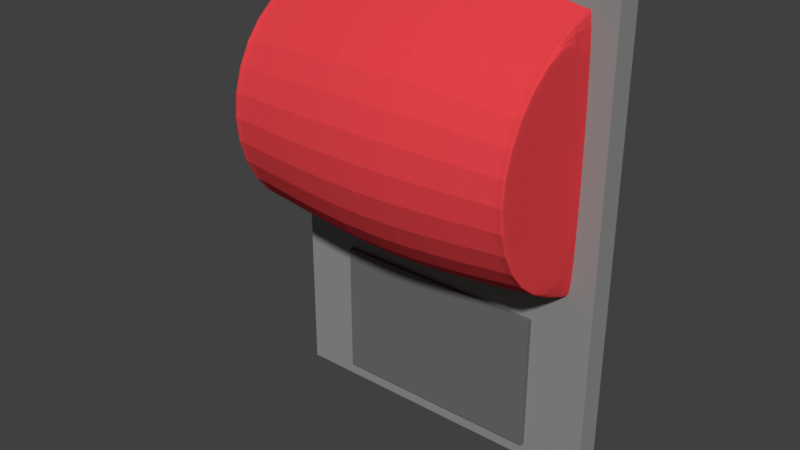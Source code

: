 # Source: alarm_light.blend  (saved by Blender 2.78.0; exported with 4.5.12 LTS)
import bpy
from mathutils import Matrix  # noqa: F401  (used for matrix-valued properties, if any)

bpy.ops.wm.read_factory_settings(use_empty=True)
scene = bpy.context.scene
scene.name = 'Scene'

# ---- collections
col_collection_1 = bpy.data.collections.new('Collection 1'); scene.collection.children.link(col_collection_1)

# ---- materials (node trees are filled in below, after node groups)
mat_speaker = bpy.data.materials.new('Speaker')
mat_speaker.alpha_threshold = 0.0
mat_speaker.use_transparent_shadow = False
mat_speaker.diffuse_color = (0.1523, 0.1523, 0.1523, 1.0)
mat_speaker.roughness = 0.5
mat_base = bpy.data.materials.new('Base')
mat_base.alpha_threshold = 0.0
mat_base.use_transparent_shadow = False
mat_base.diffuse_color = (0.281, 0.281, 0.281, 1.0)
mat_base.roughness = 0.5
mat_alarmlight = bpy.data.materials.new('AlarmLight')
mat_alarmlight.alpha_threshold = 0.0
mat_alarmlight.use_transparent_shadow = False
mat_alarmlight.diffuse_color = (0.8, 0.05726, 0.06767, 1.0)
mat_alarmlight.roughness = 0.5

# ---- material node trees

# ---- world
world_world = bpy.data.worlds.new('World'); scene.world = world_world
world_world.color = (0.05088, 0.05088, 0.05088)
world_world.use_sun_shadow = False
world_world.sun_shadow_jitter_overblur = 0.0
world_world.cycles.sampling_method = 'MANUAL'

# ---- meshes
me_cube_001 = bpy.data.meshes.new('Cube.001')
me_cube_001.from_pydata([(-1.0, -1.0, -1.0), (-1.0, -1.0, 1.0), (-1.0, 1.0, -1.0), (-1.0, 1.0, 1.0), (1.0, -1.0, -1.0), (1.0, -1.0, 1.0), (1.0, 1.0, -1.0), (1.0, 1.0, 1.0)], [], [(0, 1, 3, 2), (6, 7, 5, 4), (4, 5, 1, 0), (2, 6, 4, 0), (7, 3, 1, 5)])
_uv = me_cube_001.uv_layers.new(name='UVMap')
_uv.uv.foreach_set('vector', [0.5, 0.6667, 5.96e-08, 0.6667, 0.0, 0.3333, 0.5, 0.3333, 0.5, 0.3333, 1.937e-07, 0.3333, 0.0, 8.941e-08, 0.5, 0.0, 0.5, 0.3333, 0.5, 3.974e-08, 1.0, 0.0, 1.0, 0.3333, 0.5, 1.0, 2.98e-08, 1.0, 0.0, 0.6667, 0.5, 0.6667, 1.0, 0.3333, 1.0, 0.6667, 0.5, 0.6667, 0.5, 0.3333])
me_cube_001.materials.append(mat_speaker)
me_cube_001.use_remesh_preserve_volume = False
me_cube_001.use_remesh_preserve_attributes = False
me_cube_001.use_mirror_vertex_groups = False
me_cube_001.update()
me_cube = bpy.data.meshes.new('Cube')
me_cube.from_pydata([(1.0, -1.0, -1.0), (1.0, -1.0, 1.0), (1.0, 1.0, -1.0), (1.0, 1.0, 1.0), (0.97, -1.0, -1.0), (0.97, 1.0, 1.0), (0.97, 1.0, -1.0), (0.97, -1.0, 1.0), (-1.0, -1.0, -1.0), (-1.0, -1.0, 1.0), (-1.0, 1.0, -1.0), (-1.0, 1.0, 1.0), (0.0, 1.0, -1.0), (0.0, -1.0, -1.0), (0.0, 1.0, 1.0), (-0.97, -1.0, -1.0), (0.0, -1.0, 1.0), (-0.97, 1.0, 1.0), (-0.97, 1.0, -1.0), (-0.97, -1.0, 1.0)], [(7, 4), (19, 15)], [(6, 2, 0, 4), (3, 5, 7, 1), (7, 5, 14, 16), (13, 12, 6, 4), (2, 3, 1, 0), (12, 14, 5, 6), (2, 6, 5, 3), (18, 15, 8, 10), (11, 9, 19, 17), (19, 16, 14, 17), (13, 15, 18, 12), (10, 8, 9, 11), (12, 18, 17, 14), (10, 11, 17, 18)])
_uv = me_cube.uv_layers.new(name='UVMap')
_uv.uv.foreach_set('vector', [0.7575, 0.5, 0.75, 0.5, 0.75, 2.98e-08, 0.7575, 2.98e-08, 0.0, 0.5, 0.007509, 0.5, 0.00751, 1.0, 2.98e-08, 1.0, 0.00751, 1.0, 0.007509, 0.5, 0.25, 0.5, 0.25, 1.0, 1.0, 0.0, 1.0, 0.5, 0.7575, 0.5, 0.7575, 2.98e-08, 0.5, 0.5, 1.937e-07, 0.5, 0.0, 1.341e-07, 0.5, 0.0, 0.5, 0.5, 0.5, 5.96e-08, 0.7425, 0.0, 0.7425, 0.5, 0.75, 0.5, 0.7425, 0.5, 0.7425, 0.0, 0.75, 0.0, 0.7575, 0.5, 0.7575, 2.98e-08, 0.75, 2.98e-08, 0.75, 0.5, 0.0, 0.5, 2.98e-08, 1.0, 0.00751, 1.0, 0.007509, 0.5, 0.00751, 1.0, 0.25, 1.0, 0.25, 0.5, 0.007509, 0.5, 1.0, 0.0, 0.7575, 2.98e-08, 0.7575, 0.5, 1.0, 0.5, 0.5, 0.5, 0.5, 0.0, 0.0, 1.341e-07, 1.937e-07, 0.5, 0.5, 0.5, 0.7425, 0.5, 0.7425, 0.0, 0.5, 5.96e-08, 0.75, 0.5, 0.75, 0.0, 0.7425, 0.0, 0.7425, 0.5])
me_cube.materials.append(mat_base)
me_cube.use_remesh_preserve_volume = False
me_cube.use_remesh_preserve_attributes = False
me_cube.use_mirror_vertex_groups = False
me_cube.update()
me_cylinder = bpy.data.meshes.new('Cylinder')
me_cylinder.from_pydata([(-0.01362, 0.1942, 0.2172), (-0.01362, -0.1942, 0.2172), (-0.1501, -0.1377, 0.2172), (-0.2071, 2.557e-09, 0.2172), (-0.1501, 0.1377, 0.2172), (-0.01245, 0.1959, 0.2172), (-0.01245, -0.1959, 0.2172), (-0.0001618, 0.2316, 0.0), (-0.0001618, 0.2316, 0.0), (-0.0001619, -0.2316, 0.0), (-0.1639, -0.1637, 0.0), (-0.2317, 2.833e-08, 0.0), (-0.1639, 0.1637, 0.0), (-0.0001619, -0.2316, 0.0), (-0.01258, 0.1955, 0.2071), (-0.01258, 0.1955, 0.2071), (-0.01258, -0.1955, 0.2071), (-0.1509, -0.1383, 0.2071), (-0.2081, 2.556e-09, 0.2071), (-0.1509, 0.1383, 0.2071), (-0.01258, -0.1955, 0.2071), (-0.01258, -0.1955, 0.2071), (-0.1509, 0.1383, 0.2071), (-0.2081, 2.556e-09, 0.2071), (-0.1509, -0.1383, 0.2071), (-0.01258, -0.1955, 0.2071), (-0.01258, 0.1955, 0.2071), (-0.01258, 0.1955, 0.2071), (-0.01245, -0.1959, 0.2172), (-0.01245, 0.1959, 0.2172), (-0.151, -0.1386, 0.2172), (-0.2084, 2.557e-09, 0.2172), (-0.151, 0.1386, 0.2172)], [], [(1, 0, 4, 3, 2), (16, 28, 30, 17), (17, 30, 31, 18), (18, 31, 32, 19), (19, 32, 29, 14), (29, 28, 6, 5), (14, 29, 5, 15), (23, 22, 12, 11), (28, 16, 20, 6), (14, 15, 26, 27), (16, 17, 24, 25), (18, 19, 22, 23), (15, 20, 21, 26), (20, 16, 25, 21), (17, 18, 23, 24), (27, 26, 8, 7), (25, 24, 10, 9), (22, 27, 7, 12), (24, 23, 11, 10), (21, 25, 9, 13), (19, 14, 27, 22), (0, 1, 28, 29), (1, 2, 30, 28), (2, 3, 31, 30), (3, 4, 32, 31), (4, 0, 29, 32)])
_uv = me_cylinder.uv_layers.new(name='UVMap')
_uv.uv.foreach_set('vector', [0.4485, 0.002897, 0.4485, 0.6446, 0.1342, 0.5512, 0.002921, 0.3237, 0.1342, 0.0963, 0.9768, 9.434e-05, 1.0, 0.0, 0.9924, 0.2477, 0.9692, 0.2473, 0.9692, 0.2473, 0.9924, 0.2477, 1.0, 0.4231, 0.9768, 0.4223, 0.946, 0.0007616, 0.9692, 0.0, 0.9617, 0.1754, 0.9385, 0.1758, 0.9385, 0.1758, 0.9617, 0.1754, 0.9692, 0.4231, 0.946, 0.423, 0.0, 0.0, 0.0, 0.0, 0.0, 0.0, 0.0, 0.0, 0.0, 0.0, 0.0, 0.0, 0.0, 0.0, 0.0, 0.0, 0.9385, 0.0285, 0.9309, 0.2035, 0.4512, 0.2072, 0.4602, 0.0, 0.0, 0.0, 0.0, 0.0, 0.0, 0.0, 0.0, 0.0, 0.0, 0.0, 0.0, 0.0, 0.0, 0.0, 0.0, 0.0, 0.0, 0.0, 0.0, 0.0, 0.0, 0.0, 0.0, 0.0, 0.0, 0.0, 0.0, 0.0, 0.0, 0.0, 0.0, 0.0, 0.0, 0.0, 0.0, 0.0, 0.0, 0.0, 0.0, 0.0, 0.0, 0.0, 0.0, 0.0, 0.0, 0.0, 0.0, 0.0, 0.0, 0.0, 0.0, 0.0, 0.0, 0.0, 0.0, 0.0, 0.0, 0.0, 0.0, 0.0, 0.0, 0.0, 0.0, 0.0, 0.9385, 0.5493, 0.9309, 0.7965, 0.4512, 0.7928, 0.4602, 0.5, 0.9309, 0.2035, 0.9385, 0.4507, 0.4602, 0.5, 0.4512, 0.2072, 0.9309, 0.7965, 0.9385, 0.9715, 0.4602, 1.0, 0.4512, 0.7928, 0.0, 0.0, 0.0, 0.0, 0.0, 0.0, 0.0, 0.0, 0.0, 0.0, 0.0, 0.0, 0.0, 0.0, 0.0, 0.0, 0.4485, 0.6446, 0.4485, 0.002897, 0.4512, 0.0, 0.4512, 0.6475, 0.4485, 0.002897, 0.1342, 0.0963, 0.1322, 0.09482, 0.4512, 0.0, 0.1342, 0.0963, 0.002921, 0.3237, 0.0, 0.3237, 0.1322, 0.09482, 0.002921, 0.3237, 0.1342, 0.5512, 0.1322, 0.5527, 0.0, 0.3237, 0.1342, 0.5512, 0.4485, 0.6446, 0.4512, 0.6475, 0.1322, 0.5527])
me_cylinder.materials.append(mat_alarmlight)
me_cylinder.use_remesh_preserve_volume = False
me_cylinder.use_remesh_preserve_attributes = False
me_cylinder.use_mirror_vertex_groups = False
me_cylinder.update()

# ---- objects
ob_speaker = bpy.data.objects.new('Speaker', me_cube_001)
ob_base = bpy.data.objects.new('Base', me_cube)
ob_light = bpy.data.objects.new('Light', me_cylinder)

# ---- transforms, parenting, visibility, modifiers, constraints
ob_speaker.location = (-0.003052, -0.02024, -0.352)
ob_speaker.scale = (0.1613, 0.006318, 0.1042)
ob_speaker.lineart.crease_threshold = 0.0
ob_base.location = (0.0, 0.0, -0.1225)
ob_base.scale = (0.25, -0.01941, 0.3566)
ob_base.lineart.crease_threshold = 0.0
ob_light.location = (0.0, 0.0, 0.0)
ob_light.rotation_euler = (-1.571, 3.142, -1.571)
ob_light.lineart.crease_threshold = 0.0
_m = ob_light.modifiers.new('Mirror', 'MIRROR')
_m.use_axis = (False, False, True)
_m.use_clip = True
_m = ob_light.modifiers.new('Subsurf', 'SUBSURF')
_m.uv_smooth = 'PRESERVE_CORNERS'
_m.quality = 2
_m.show_only_control_edges = False

# ---- collection membership
col_collection_1.objects.link(ob_speaker)
col_collection_1.objects.link(ob_base)
col_collection_1.objects.link(ob_light)

# ---- scene / render settings (as saved in the file)
scene.frame_start = 1; scene.frame_end = 250; scene.frame_set(1)
scene.render.engine = 'BLENDER_EEVEE_NEXT'
scene.render.resolution_percentage = 50
scene.render.dither_intensity = 0.0
scene.cycles.use_denoising = False
scene.cycles.samples = 128
scene.cycles.sampling_pattern = 'TABULATED_SOBOL'
scene.cycles.light_sampling_threshold = 0.0
scene.cycles.use_adaptive_sampling = False
scene.cycles.use_light_tree = False
scene.cycles.blur_glossy = 0.0
scene.cycles.sample_clamp_indirect = 0.0
scene.view_settings.view_transform = 'Standard'
bpy.context.view_layer.update()

# ---- added for rendering (the .blend has no active camera and no usable light): camera, sun
cam_auto = bpy.data.cameras.new('AutoCamera')
cam_auto.lens = 50.0
cam_auto.sensor_width = 36.0
cam_auto.clip_end = 1000.0
ob_auto_camera = bpy.data.objects.new('AutoCamera', cam_auto)
scene.collection.objects.link(ob_auto_camera)
ob_auto_camera.location = (0.838694, -1.11259, 0.548419)
ob_auto_camera.rotation_euler = (1.09748, -7.21219e-08, 0.694738)
scene.camera = ob_auto_camera
light_auto_sun = bpy.data.lights.new('AutoSun', 'SUN')
light_auto_sun.energy = 3.0
light_auto_sun.angle = 0.0523599
ob_auto_sun = bpy.data.objects.new('AutoSun', light_auto_sun)
scene.collection.objects.link(ob_auto_sun)
ob_auto_sun.rotation_euler = (0.872665, 0.174533, 0.523599)
bpy.context.view_layer.update()
